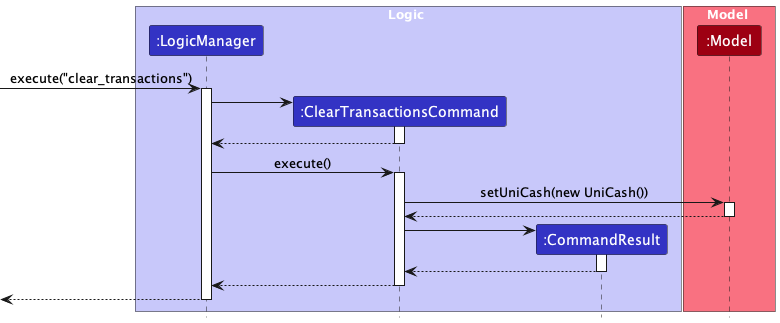

The diagram above was rendered by PlantUML. Its source (embedded in the PNG):
@startuml
!include ../style.puml
skinparam ArrowFontStyle plain

box Logic LOGIC_COLOR_T1
participant ":LogicManager" as LogicManager LOGIC_COLOR
participant ":ClearTransactionsCommand" as ClearTransactionsCommand LOGIC_COLOR
participant ":CommandResult" as CommandResult LOGIC_COLOR
end box

box Model MODEL_COLOR_T1
participant ":Model" as Model MODEL_COLOR
end box

[-> LogicManager : execute("clear_transactions")
activate LogicManager

create ClearTransactionsCommand
LogicManager -> ClearTransactionsCommand
activate ClearTransactionsCommand

ClearTransactionsCommand --> LogicManager
deactivate ClearTransactionsCommand

LogicManager -> ClearTransactionsCommand : execute()
activate ClearTransactionsCommand

ClearTransactionsCommand -> Model : setUniCash(new UniCash())
activate Model

Model --> ClearTransactionsCommand
deactivate Model

create CommandResult
ClearTransactionsCommand -> CommandResult
activate CommandResult

CommandResult --> ClearTransactionsCommand
deactivate CommandResult

ClearTransactionsCommand --> LogicManager
deactivate ClearTransactionsCommand

[<--LogicManager
deactivate LogicManager
@enduml